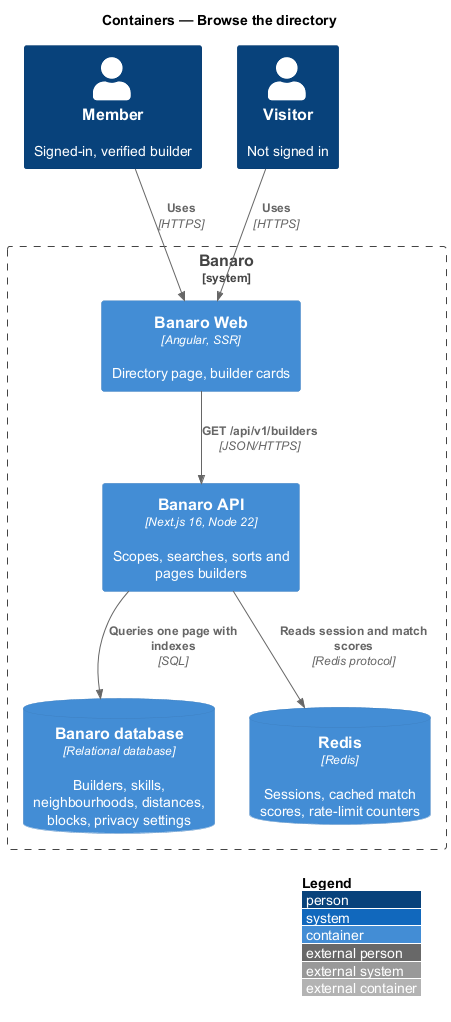

The diagram above was rendered by PlantUML. Its source (embedded in the PNG):
@startuml
!include <C4/C4_Container>
LAYOUT_WITH_LEGEND()
title Containers — Browse the directory

Person(member, "Member", "Signed-in, verified builder")
Person(visitor, "Visitor", "Not signed in")

System_Boundary(banaro, "Banaro") {
  Container(web, "Banaro Web", "Angular, SSR", "Directory page, builder cards")
  Container(api, "Banaro API", "Next.js 16, Node 22", "Scopes, searches, sorts and pages builders")
  ContainerDb(db, "Banaro database", "Relational database", "Builders, skills, neighbourhoods, distances, blocks, privacy settings")
  ContainerDb(redis, "Redis", "Redis", "Sessions, cached match scores, rate-limit counters")
}

Rel(member, web, "Uses", "HTTPS")
Rel(visitor, web, "Uses", "HTTPS")
Rel(web, api, "GET /api/v1/builders", "JSON/HTTPS")
Rel(api, db, "Queries one page with indexes", "SQL")
Rel(api, redis, "Reads session and match scores", "Redis protocol")
@enduml